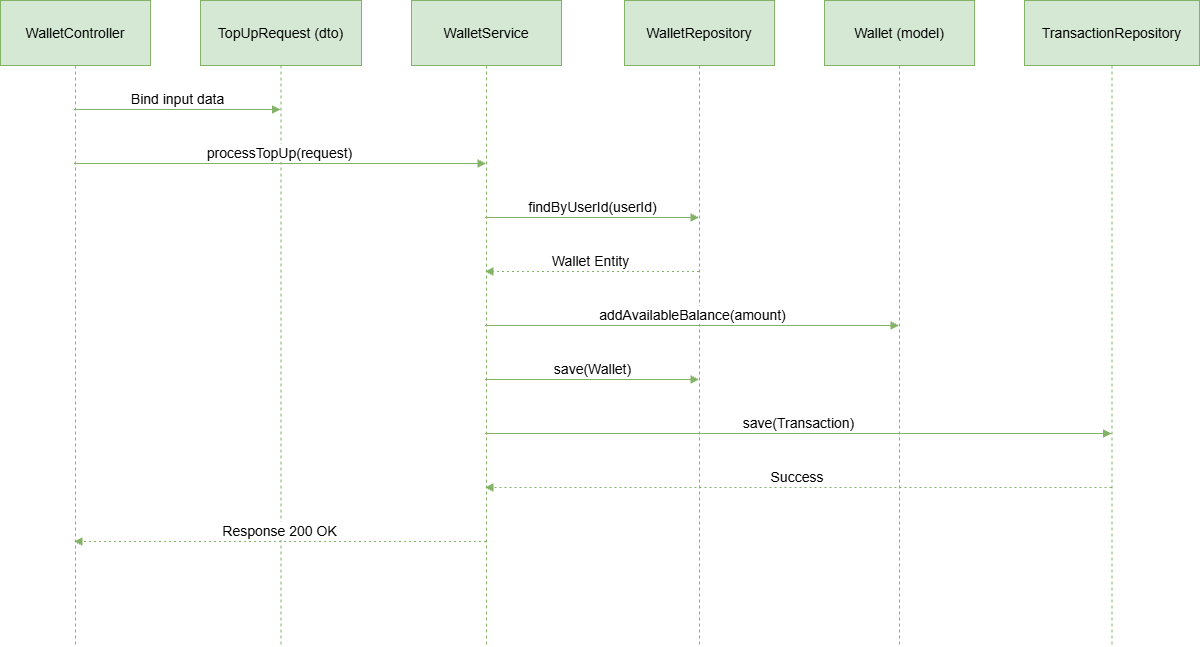

The diagram above was exported from draw.io. Its source (the exported page's mxGraphModel, read from the mxfile embedded in the PNG):
<mxGraphModel dx="2060" dy="1124" grid="1" gridSize="10" guides="1" tooltips="1" connect="1" arrows="1" fold="1" page="1" pageScale="1" pageWidth="1920" pageHeight="1200" math="0" shadow="0">
  <root>
    <mxCell id="0" />
    <mxCell id="1" parent="0" />
    <mxCell id="2" parent="1" style="shape=umlLifeline;perimeter=lifelinePerimeter;whiteSpace=wrap;container=1;dropTarget=0;collapsible=0;recursiveResize=0;outlineConnect=0;portConstraint=eastwest;newEdgeStyle={&quot;edgeStyle&quot;:&quot;elbowEdgeStyle&quot;,&quot;elbow&quot;:&quot;vertical&quot;,&quot;curved&quot;:0,&quot;rounded&quot;:0};size=65;fillColor=#d5e8d4;strokeColor=#82b366;fontSize=14;" value="WalletController" vertex="1">
      <mxGeometry height="646" width="150" x="120" y="5600" as="geometry" />
    </mxCell>
    <mxCell id="3" parent="1" style="shape=umlLifeline;perimeter=lifelinePerimeter;whiteSpace=wrap;container=1;dropTarget=0;collapsible=0;recursiveResize=0;outlineConnect=0;portConstraint=eastwest;newEdgeStyle={&quot;edgeStyle&quot;:&quot;elbowEdgeStyle&quot;,&quot;elbow&quot;:&quot;vertical&quot;,&quot;curved&quot;:0,&quot;rounded&quot;:0};size=65;fillColor=#d5e8d4;strokeColor=#82b366;fontSize=14;" value="TopUpRequest (dto)" vertex="1">
      <mxGeometry height="646" width="161" x="320" y="5600" as="geometry" />
    </mxCell>
    <mxCell id="4" parent="1" style="shape=umlLifeline;perimeter=lifelinePerimeter;whiteSpace=wrap;container=1;dropTarget=0;collapsible=0;recursiveResize=0;outlineConnect=0;portConstraint=eastwest;newEdgeStyle={&quot;edgeStyle&quot;:&quot;elbowEdgeStyle&quot;,&quot;elbow&quot;:&quot;vertical&quot;,&quot;curved&quot;:0,&quot;rounded&quot;:0};size=65;fillColor=#d5e8d4;strokeColor=#82b366;fontSize=14;" value="WalletService" vertex="1">
      <mxGeometry height="646" width="150" x="531" y="5600" as="geometry" />
    </mxCell>
    <mxCell id="5" parent="1" style="shape=umlLifeline;perimeter=lifelinePerimeter;whiteSpace=wrap;container=1;dropTarget=0;collapsible=0;recursiveResize=0;outlineConnect=0;portConstraint=eastwest;newEdgeStyle={&quot;edgeStyle&quot;:&quot;elbowEdgeStyle&quot;,&quot;elbow&quot;:&quot;vertical&quot;,&quot;curved&quot;:0,&quot;rounded&quot;:0};size=65;fillColor=#d5e8d4;strokeColor=#82b366;fontSize=14;" value="WalletRepository" vertex="1">
      <mxGeometry height="646" width="150" x="744" y="5600" as="geometry" />
    </mxCell>
    <mxCell id="6" parent="1" style="shape=umlLifeline;perimeter=lifelinePerimeter;whiteSpace=wrap;container=1;dropTarget=0;collapsible=0;recursiveResize=0;outlineConnect=0;portConstraint=eastwest;newEdgeStyle={&quot;edgeStyle&quot;:&quot;elbowEdgeStyle&quot;,&quot;elbow&quot;:&quot;vertical&quot;,&quot;curved&quot;:0,&quot;rounded&quot;:0};size=65;fillColor=#d5e8d4;strokeColor=#82b366;fontSize=14;" value="Wallet (model)" vertex="1">
      <mxGeometry height="646" width="150" x="944" y="5600" as="geometry" />
    </mxCell>
    <mxCell id="7" parent="1" style="shape=umlLifeline;perimeter=lifelinePerimeter;whiteSpace=wrap;container=1;dropTarget=0;collapsible=0;recursiveResize=0;outlineConnect=0;portConstraint=eastwest;newEdgeStyle={&quot;edgeStyle&quot;:&quot;elbowEdgeStyle&quot;,&quot;elbow&quot;:&quot;vertical&quot;,&quot;curved&quot;:0,&quot;rounded&quot;:0};size=65;fillColor=#d5e8d4;strokeColor=#82b366;fontSize=14;" value="TransactionRepository" vertex="1">
      <mxGeometry height="646" width="175" x="1144" y="5600" as="geometry" />
    </mxCell>
    <mxCell id="8" edge="1" parent="1" source="2" style="verticalAlign=bottom;edgeStyle=elbowEdgeStyle;elbow=vertical;curved=0;rounded=0;endArrow=block;fillColor=#d5e8d4;strokeColor=#82b366;fontSize=14;" target="3" value="Bind input data">
      <mxGeometry relative="1" as="geometry">
        <Array as="points">
          <mxPoint x="306" y="5709" />
        </Array>
      </mxGeometry>
    </mxCell>
    <mxCell id="9" edge="1" parent="1" source="2" style="verticalAlign=bottom;edgeStyle=elbowEdgeStyle;elbow=vertical;curved=0;rounded=0;endArrow=block;fillColor=#d5e8d4;strokeColor=#82b366;fontSize=14;" target="4" value="processTopUp(request)">
      <mxGeometry relative="1" as="geometry">
        <Array as="points">
          <mxPoint x="409" y="5763" />
        </Array>
      </mxGeometry>
    </mxCell>
    <mxCell id="10" edge="1" parent="1" source="4" style="verticalAlign=bottom;edgeStyle=elbowEdgeStyle;elbow=vertical;curved=0;rounded=0;endArrow=block;fillColor=#d5e8d4;strokeColor=#82b366;fontSize=14;" target="5" value="findByUserId(userId)">
      <mxGeometry relative="1" as="geometry">
        <Array as="points">
          <mxPoint x="721" y="5817" />
        </Array>
      </mxGeometry>
    </mxCell>
    <mxCell id="11" edge="1" parent="1" source="5" style="verticalAlign=bottom;edgeStyle=elbowEdgeStyle;elbow=vertical;curved=0;rounded=0;dashed=1;dashPattern=2 3;endArrow=block;fillColor=#d5e8d4;strokeColor=#82b366;fontSize=14;" target="4" value="Wallet Entity">
      <mxGeometry relative="1" as="geometry">
        <Array as="points">
          <mxPoint x="724" y="5871" />
        </Array>
      </mxGeometry>
    </mxCell>
    <mxCell id="12" edge="1" parent="1" source="4" style="verticalAlign=bottom;edgeStyle=elbowEdgeStyle;elbow=vertical;curved=0;rounded=0;endArrow=block;fillColor=#d5e8d4;strokeColor=#82b366;fontSize=14;" target="6" value="addAvailableBalance(amount)">
      <mxGeometry relative="1" as="geometry">
        <Array as="points">
          <mxPoint x="821" y="5925" />
        </Array>
      </mxGeometry>
    </mxCell>
    <mxCell id="13" edge="1" parent="1" source="4" style="verticalAlign=bottom;edgeStyle=elbowEdgeStyle;elbow=vertical;curved=0;rounded=0;endArrow=block;fillColor=#d5e8d4;strokeColor=#82b366;fontSize=14;" target="5" value="save(Wallet)">
      <mxGeometry relative="1" as="geometry">
        <Array as="points">
          <mxPoint x="721" y="5979" />
        </Array>
      </mxGeometry>
    </mxCell>
    <mxCell id="14" edge="1" parent="1" source="4" style="verticalAlign=bottom;edgeStyle=elbowEdgeStyle;elbow=vertical;curved=0;rounded=0;endArrow=block;fillColor=#d5e8d4;strokeColor=#82b366;fontSize=14;" target="7" value="save(Transaction)">
      <mxGeometry relative="1" as="geometry">
        <Array as="points">
          <mxPoint x="927" y="6033" />
        </Array>
      </mxGeometry>
    </mxCell>
    <mxCell id="15" edge="1" parent="1" source="7" style="verticalAlign=bottom;edgeStyle=elbowEdgeStyle;elbow=vertical;curved=0;rounded=0;dashed=1;dashPattern=2 3;endArrow=block;fillColor=#d5e8d4;strokeColor=#82b366;fontSize=14;" target="4" value="Success">
      <mxGeometry relative="1" as="geometry">
        <Array as="points">
          <mxPoint x="930" y="6087" />
        </Array>
      </mxGeometry>
    </mxCell>
    <mxCell id="16" edge="1" parent="1" source="4" style="verticalAlign=bottom;edgeStyle=elbowEdgeStyle;elbow=vertical;curved=0;rounded=0;dashed=1;dashPattern=2 3;endArrow=block;fillColor=#d5e8d4;strokeColor=#82b366;fontSize=14;" target="2" value="Response 200 OK">
      <mxGeometry relative="1" as="geometry">
        <Array as="points">
          <mxPoint x="412" y="6141" />
        </Array>
      </mxGeometry>
    </mxCell>
  </root>
</mxGraphModel>